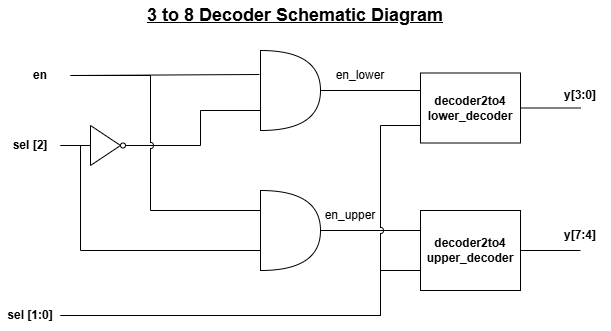

The diagram above was exported from draw.io. Its source (the exported page's mxGraphModel, read from the mxfile embedded in the PNG):
<mxGraphModel dx="1017" dy="561" grid="1" gridSize="10" guides="1" tooltips="1" connect="1" arrows="1" fold="1" page="1" pageScale="1" pageWidth="850" pageHeight="500" math="0" shadow="0">
  <root>
    <mxCell id="0" />
    <mxCell id="1" parent="0" />
    <mxCell id="8l5FJBCK2KJe-JtyDh4o-1" parent="1" style="text;html=1;whiteSpace=wrap;strokeColor=none;fillColor=none;align=center;verticalAlign=middle;rounded=0;fontStyle=1" value="en" vertex="1">
      <mxGeometry height="30" width="60" x="70" y="120" as="geometry" />
    </mxCell>
    <mxCell id="8l5FJBCK2KJe-JtyDh4o-2" parent="1" style="text;html=1;whiteSpace=wrap;strokeColor=none;fillColor=none;align=center;verticalAlign=middle;rounded=0;fontStyle=1" value="sel [2]" vertex="1">
      <mxGeometry height="30" width="60" x="60" y="190" as="geometry" />
    </mxCell>
    <mxCell id="8l5FJBCK2KJe-JtyDh4o-3" parent="1" style="text;html=1;whiteSpace=wrap;strokeColor=none;fillColor=none;align=center;verticalAlign=middle;rounded=0;fontStyle=1" value="sel [1:0]" vertex="1">
      <mxGeometry height="30" width="60" x="60" y="360" as="geometry" />
    </mxCell>
    <mxCell id="8l5FJBCK2KJe-JtyDh4o-4" parent="1" style="shape=or;whiteSpace=wrap;html=1;shapeInside=1;" value="" vertex="1">
      <mxGeometry height="80" width="60" x="320" y="110" as="geometry" />
    </mxCell>
    <mxCell id="8l5FJBCK2KJe-JtyDh4o-5" parent="1" style="shape=or;whiteSpace=wrap;html=1;shapeInside=1;" value="" vertex="1">
      <mxGeometry height="80" width="60" x="320" y="250" as="geometry" />
    </mxCell>
    <mxCell id="8l5FJBCK2KJe-JtyDh4o-9" parent="1" style="triangle;whiteSpace=wrap;html=1;shapeInside=1;" value="" vertex="1">
      <mxGeometry height="40" width="30" x="150" y="185" as="geometry" />
    </mxCell>
    <mxCell id="8l5FJBCK2KJe-JtyDh4o-10" parent="1" style="ellipse;whiteSpace=wrap;html=1;shapeInside=1;aspect=fixed;" value="" vertex="1">
      <mxGeometry height="5" width="5" x="180" y="202.5" as="geometry" />
    </mxCell>
    <mxCell id="8l5FJBCK2KJe-JtyDh4o-14" edge="1" parent="1" source="8l5FJBCK2KJe-JtyDh4o-2" style="endArrow=none;html=1;rounded=0;defaultLabelBackgroundColor=page;exitX=1;exitY=0.5;exitDx=0;exitDy=0;entryX=0;entryY=0.5;entryDx=0;entryDy=0;" target="8l5FJBCK2KJe-JtyDh4o-9" value="">
      <mxGeometry height="50" relative="1" width="50" as="geometry">
        <mxPoint x="160" y="230" as="sourcePoint" />
        <mxPoint x="210" y="180" as="targetPoint" />
      </mxGeometry>
    </mxCell>
    <mxCell id="8l5FJBCK2KJe-JtyDh4o-15" edge="1" parent="1" source="8l5FJBCK2KJe-JtyDh4o-10" style="endArrow=none;html=1;rounded=0;defaultLabelBackgroundColor=page;entryX=0;entryY=0.75;entryDx=0;entryDy=0;entryPerimeter=0;exitX=1;exitY=0.5;exitDx=0;exitDy=0;" target="8l5FJBCK2KJe-JtyDh4o-4" value="">
      <mxGeometry height="50" relative="1" width="50" x="-0.1405" as="geometry">
        <Array as="points">
          <mxPoint x="260" y="205" />
          <mxPoint x="260" y="170" />
        </Array>
        <mxPoint x="160" y="230" as="sourcePoint" />
        <mxPoint x="210" y="180" as="targetPoint" />
      </mxGeometry>
    </mxCell>
    <mxCell id="8l5FJBCK2KJe-JtyDh4o-16" edge="1" parent="1" source="8l5FJBCK2KJe-JtyDh4o-5" style="endArrow=none;html=1;rounded=0;defaultLabelBackgroundColor=page;exitX=0;exitY=0.25;exitDx=0;exitDy=0;exitPerimeter=0;entryX=1;entryY=0.5;entryDx=0;entryDy=0;jumpStyle=arc;" target="8l5FJBCK2KJe-JtyDh4o-1" value="">
      <mxGeometry height="50" relative="1" width="50" x="-0.0008" as="geometry">
        <Array as="points">
          <mxPoint x="210" y="270" />
          <mxPoint x="210" y="135" />
        </Array>
        <mxPoint x="310" y="300" as="sourcePoint" />
        <mxPoint x="140" y="140" as="targetPoint" />
      </mxGeometry>
    </mxCell>
    <mxCell id="8l5FJBCK2KJe-JtyDh4o-17" edge="1" parent="1" source="8l5FJBCK2KJe-JtyDh4o-2" style="endArrow=none;html=1;rounded=0;defaultLabelBackgroundColor=page;exitX=1;exitY=0.5;exitDx=0;exitDy=0;entryX=0;entryY=0.75;entryDx=0;entryDy=0;entryPerimeter=0;" target="8l5FJBCK2KJe-JtyDh4o-5" value="">
      <mxGeometry height="50" relative="1" width="50" as="geometry">
        <Array as="points">
          <mxPoint x="140" y="205" />
          <mxPoint x="140" y="310" />
        </Array>
        <mxPoint x="190" y="180" as="sourcePoint" />
        <mxPoint x="240" y="130" as="targetPoint" />
      </mxGeometry>
    </mxCell>
    <mxCell id="8l5FJBCK2KJe-JtyDh4o-18" edge="1" parent="1" source="8l5FJBCK2KJe-JtyDh4o-1" style="endArrow=none;html=1;rounded=0;defaultLabelBackgroundColor=page;exitX=1;exitY=0.5;exitDx=0;exitDy=0;entryX=-0.019;entryY=0.3;entryDx=0;entryDy=0;entryPerimeter=0;" target="8l5FJBCK2KJe-JtyDh4o-4" value="">
      <mxGeometry height="50" relative="1" width="50" as="geometry">
        <mxPoint x="210" y="180" as="sourcePoint" />
        <mxPoint x="260" y="130" as="targetPoint" />
      </mxGeometry>
    </mxCell>
    <mxCell id="8l5FJBCK2KJe-JtyDh4o-19" parent="1" style="rounded=0;whiteSpace=wrap;html=1;fontStyle=1;" value="decoder2to4&amp;#xa;lower_decoder" vertex="1">
      <mxGeometry height="70" width="100" x="480" y="132.5" as="geometry" />
    </mxCell>
    <mxCell id="8l5FJBCK2KJe-JtyDh4o-20" parent="1" style="rounded=0;whiteSpace=wrap;html=1;fontStyle=1;" value="decoder2to4&lt;br/&gt;upper_decoder" vertex="1">
      <mxGeometry height="80" width="100" x="480" y="270" as="geometry" />
    </mxCell>
    <mxCell id="8l5FJBCK2KJe-JtyDh4o-21" edge="1" parent="1" source="8l5FJBCK2KJe-JtyDh4o-4" style="endArrow=none;html=1;rounded=0;defaultLabelBackgroundColor=page;exitX=1;exitY=0.5;exitDx=0;exitDy=0;exitPerimeter=0;entryX=0;entryY=0.25;entryDx=0;entryDy=0;" target="8l5FJBCK2KJe-JtyDh4o-19" value="">
      <mxGeometry height="50" relative="1" width="50" as="geometry">
        <mxPoint x="370" y="260" as="sourcePoint" />
        <mxPoint x="420" y="210" as="targetPoint" />
      </mxGeometry>
    </mxCell>
    <mxCell id="8l5FJBCK2KJe-JtyDh4o-22" edge="1" parent="1" source="8l5FJBCK2KJe-JtyDh4o-5" style="endArrow=none;html=1;rounded=0;defaultLabelBackgroundColor=page;exitX=1;exitY=0.5;exitDx=0;exitDy=0;exitPerimeter=0;entryX=0;entryY=0.25;entryDx=0;entryDy=0;" target="8l5FJBCK2KJe-JtyDh4o-20" value="">
      <mxGeometry height="50" relative="1" width="50" as="geometry">
        <mxPoint x="370" y="260" as="sourcePoint" />
        <mxPoint x="420" y="210" as="targetPoint" />
      </mxGeometry>
    </mxCell>
    <mxCell id="8l5FJBCK2KJe-JtyDh4o-23" edge="1" parent="1" style="endArrow=none;html=1;rounded=0;defaultLabelBackgroundColor=page;entryX=1;entryY=0.5;entryDx=0;entryDy=0;" target="8l5FJBCK2KJe-JtyDh4o-20" value="">
      <mxGeometry height="50" relative="1" width="50" as="geometry">
        <mxPoint x="640" y="310" as="sourcePoint" />
        <mxPoint x="390" y="180" as="targetPoint" />
      </mxGeometry>
    </mxCell>
    <mxCell id="8l5FJBCK2KJe-JtyDh4o-24" edge="1" parent="1" style="endArrow=none;html=1;rounded=0;defaultLabelBackgroundColor=page;entryX=1;entryY=0.5;entryDx=0;entryDy=0;" target="8l5FJBCK2KJe-JtyDh4o-19" value="">
      <mxGeometry height="50" relative="1" width="50" as="geometry">
        <mxPoint x="640" y="167.5" as="sourcePoint" />
        <mxPoint x="590" y="160" as="targetPoint" />
      </mxGeometry>
    </mxCell>
    <mxCell id="8l5FJBCK2KJe-JtyDh4o-27" edge="1" parent="1" source="8l5FJBCK2KJe-JtyDh4o-3" style="endArrow=none;html=1;rounded=0;defaultLabelBackgroundColor=page;exitX=1;exitY=0.5;exitDx=0;exitDy=0;entryX=0;entryY=0.75;entryDx=0;entryDy=0;jumpStyle=arc;fontStyle=1" target="8l5FJBCK2KJe-JtyDh4o-19" value="">
      <mxGeometry height="50" relative="1" width="50" x="-0.0655" as="geometry">
        <Array as="points">
          <mxPoint x="440" y="375" />
          <mxPoint x="440" y="185" />
        </Array>
        <mxPoint x="140" y="390" as="sourcePoint" />
        <mxPoint x="340" y="260" as="targetPoint" />
      </mxGeometry>
    </mxCell>
    <mxCell id="8l5FJBCK2KJe-JtyDh4o-28" edge="1" parent="1" source="8l5FJBCK2KJe-JtyDh4o-3" style="endArrow=none;html=1;rounded=0;defaultLabelBackgroundColor=page;entryX=0;entryY=0.75;entryDx=0;entryDy=0;exitX=1;exitY=0.5;exitDx=0;exitDy=0;fontStyle=1" target="8l5FJBCK2KJe-JtyDh4o-20" value="">
      <mxGeometry height="50" relative="1" width="50" x="-0.0617" as="geometry">
        <Array as="points">
          <mxPoint x="300" y="375" />
          <mxPoint x="440" y="375" />
          <mxPoint x="440" y="330" />
        </Array>
        <mxPoint x="280" y="320" as="sourcePoint" />
        <mxPoint x="330" y="270" as="targetPoint" />
      </mxGeometry>
    </mxCell>
    <mxCell id="8l5FJBCK2KJe-JtyDh4o-29" parent="1" style="text;html=1;whiteSpace=wrap;strokeColor=none;fillColor=none;align=center;verticalAlign=middle;rounded=0;" value="en_lower" vertex="1">
      <mxGeometry height="30" width="60" x="390" y="120" as="geometry" />
    </mxCell>
    <mxCell id="8l5FJBCK2KJe-JtyDh4o-30" parent="1" style="text;html=1;whiteSpace=wrap;strokeColor=none;fillColor=none;align=center;verticalAlign=middle;rounded=0;" value="en_upper" vertex="1">
      <mxGeometry height="30" width="60" x="380" y="260" as="geometry" />
    </mxCell>
    <mxCell id="8l5FJBCK2KJe-JtyDh4o-31" parent="1" style="text;html=1;whiteSpace=wrap;strokeColor=none;fillColor=none;align=center;verticalAlign=middle;rounded=0;fontStyle=1" value="y[3:0]" vertex="1">
      <mxGeometry height="30" width="60" x="610" y="140" as="geometry" />
    </mxCell>
    <mxCell id="8l5FJBCK2KJe-JtyDh4o-32" parent="1" style="text;html=1;whiteSpace=wrap;strokeColor=none;fillColor=none;align=center;verticalAlign=middle;rounded=0;fontStyle=1" value="y[7:4]" vertex="1">
      <mxGeometry height="30" width="60" x="610" y="280" as="geometry" />
    </mxCell>
    <mxCell id="8l5FJBCK2KJe-JtyDh4o-33" parent="1" style="text;html=1;whiteSpace=wrap;strokeColor=none;fillColor=none;align=center;verticalAlign=middle;rounded=0;" value="&lt;b&gt;&lt;font style=&quot;font-size: 18px;&quot;&gt;&lt;u&gt;3 to 8 Decoder Schematic Diagram&lt;/u&gt;&lt;/font&gt;&lt;/b&gt;" vertex="1">
      <mxGeometry height="30" width="350" x="180" y="60" as="geometry" />
    </mxCell>
  </root>
</mxGraphModel>